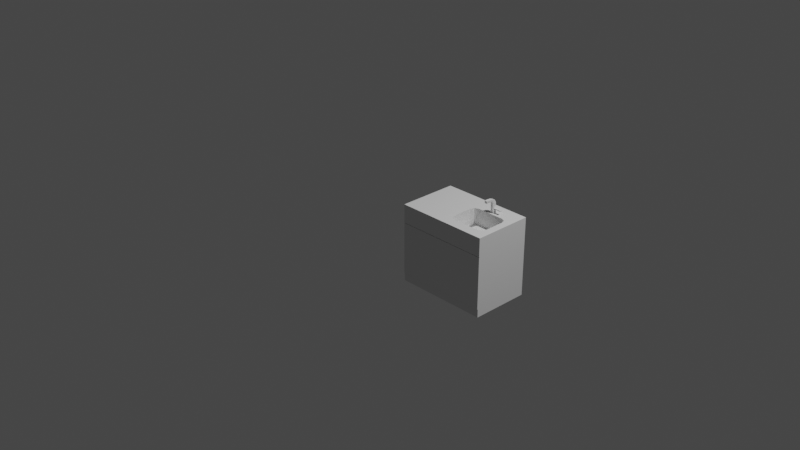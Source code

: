 # Source: Sink_BROKEN.blend  (saved by Blender 3.0.42; exported with 4.5.12 LTS)
import bpy
from mathutils import Matrix  # noqa: F401  (used for matrix-valued properties, if any)

bpy.ops.wm.read_factory_settings(use_empty=True)
scene = bpy.context.scene
scene.name = 'Scene'

# ---- collections
col_collection = bpy.data.collections.new('Collection'); scene.collection.children.link(col_collection)

# ---- world
world_world = bpy.data.worlds.new('World'); scene.world = world_world
world_world.use_nodes = True; world_world.node_tree.nodes.clear()
_N = world_world.node_tree.nodes; _L = world_world.node_tree.links
n0 = _N.new('ShaderNodeOutputWorld'); n0.name = 'World Output'; n0.location = (300, 300)
n1 = _N.new('ShaderNodeBackground'); n1.name = 'Background'; n1.location = (10, 300)
n1.inputs[0].default_value = (0.05088, 0.05088, 0.05088, 1.0)
_L.new(n1.outputs[0], n0.inputs[0])
n0.is_active_output = True
world_world.color = (0.05088, 0.05088, 0.05088)
world_world.use_sun_shadow = False
world_world.sun_shadow_jitter_overblur = 0.0

# ---- cameras
cam_camera = bpy.data.cameras.new('Camera')
cam_camera.clip_end = 100.0
cam_camera.ortho_scale = 7.314

# ---- lights
light_light = bpy.data.lights.new('Light', 'POINT')
light_light.transmission_factor = 0.0
light_light.energy = 1000.0
light_light.shadow_soft_size = 0.1
light_light.shadow_maximum_resolution = 0.006
light_light.use_absolute_resolution = True

# ---- meshes
me_cube_003 = bpy.data.meshes.new('Cube.003')
me_cube_003.from_pydata([(-0.4199, -0.4073, -0.4247), (-0.4199, -0.4073, 0.4283), (-0.4199, 0.425, -0.4247), (-0.4199, 0.425, 0.4283), (1.175, -0.4073, -0.4247), (1.175, -0.4073, 0.4283), (1.175, 0.425, -0.4247), (1.175, 0.425, 0.4283), (1.049, 0.425, -0.4247), (0.7596, 0.2894, 0.4283), (1.049, -0.4073, -0.4247), (1.049, -0.4073, 0.4283), (0.3933, 0.425, -0.4247), (0.3933, -0.4073, 0.4283), (0.6791, 0.2894, 0.4283), (0.3933, -0.4073, -0.4247), (-0.4199, 0.1792, -0.4247), (-0.4199, 0.1792, 0.4283), (1.175, 0.1792, -0.4247), (1.175, 0.1792, 0.4283), (1.049, 0.1792, -0.4247), (0.3933, 0.1792, -0.4247), (-0.4199, -0.2706, -0.4247), (1.175, -0.2706, 0.4283), (1.049, -0.2706, -0.4247), (0.3933, -0.2706, -0.4247), (-0.4199, -0.2706, 0.4283), (1.175, -0.2706, -0.4247), (0.7508, 0.2106, 0.4283), (1.049, 0.0915, 0.4283), (1.137, 0.1792, 0.4283), (0.7596, 0.2415, 0.4283), (1.024, 0.1535, 0.4283), (0.3933, 0.0915, 0.4283), (0.6879, 0.2106, 0.4283), (0.6791, 0.2415, 0.4283), (0.3056, 0.1792, 0.4283), (0.419, 0.1535, 0.4283), (1.049, -0.1828, 0.4283), (0.9616, -0.2706, 0.4283), (1.049, -0.3406, 0.4283), (1.137, -0.2706, 0.4283), (1.024, -0.2449, 0.4283), (0.481, -0.2706, 0.4283), (0.3933, -0.1828, 0.4283), (0.3056, -0.2706, 0.4283), (0.3933, -0.3406, 0.4283), (0.419, -0.2449, 0.4283), (0.481, 0.1792, 0.2546), (0.3933, 0.0915, 0.2546), (0.419, 0.1535, 0.2546), (1.049, 0.0915, 0.2546), (0.9616, 0.1792, 0.2546), (1.024, 0.1535, 0.2546), (0.9616, -0.2706, 0.2546), (1.049, -0.1828, 0.2546), (1.024, -0.2449, 0.2546), (0.3933, -0.1828, 0.2546), (0.481, -0.2706, 0.2546), (0.419, -0.2449, 0.2546), (0.3933, 0.425, 0.4283), (1.049, 0.425, 0.4283), (1.049, 0.2669, 0.4283), (0.9616, 0.1792, 0.4283), (0.481, 0.1792, 0.4283), (0.3933, 0.2669, 0.4283), (0.697, 0.256, 0.4715), (0.7416, 0.256, 0.4715), (0.7416, 0.2222, 0.4715), (0.7368, 0.2003, 0.4715), (0.7019, 0.2003, 0.4715), (0.697, 0.2222, 0.4715), (0.6957, 0.2557, 0.5389), (0.743, 0.2557, 0.5389), (0.743, 0.2222, 0.5331), (0.7378, 0.2006, 0.5293), (0.7008, 0.2006, 0.5293), (0.6957, 0.2222, 0.5331), (0.6957, 0.2316, 0.5696), (0.743, 0.2316, 0.5696), (0.743, 0.207, 0.5577), (0.7378, 0.1911, 0.55), (0.7008, 0.1911, 0.55), (0.6957, 0.207, 0.5577), (0.6957, 0.1847, 0.5839), (0.743, 0.1847, 0.5839), (0.743, 0.1734, 0.5683), (0.7378, 0.1661, 0.5583), (0.7008, 0.1661, 0.5583), (0.6957, 0.1734, 0.5683), (0.6957, 0.1286, 0.5871), (0.743, 0.1286, 0.5871), (0.743, 0.1298, 0.5707), (0.733, 0.1257, 0.56), (0.7056, 0.1257, 0.56), (0.6957, 0.1298, 0.5707), (0.6957, 0.08591, 0.5864), (0.743, 0.08591, 0.5864), (0.743, 0.08704, 0.57), (0.733, 0.09254, 0.5595), (0.7056, 0.09254, 0.5595), (0.6957, 0.08704, 0.57), (0.7008, 0.1305, 0.5601), (0.7378, 0.1305, 0.5601), (0.7008, 0.08777, 0.5595), (0.7378, 0.08777, 0.5595), (0.7056, 0.1258, 0.5577), (0.733, 0.1258, 0.5577), (0.7056, 0.0926, 0.5572), (0.733, 0.0926, 0.5572), (0.6968, 0.2222, 0.4802), (0.6968, 0.256, 0.4811), (0.7017, 0.2003, 0.4797), (0.7418, 0.256, 0.4811), (0.7369, 0.2003, 0.4797), (0.7418, 0.2222, 0.4802), (0.8619, 0.256, 0.4705), (0.8731, 0.2449, 0.4704), (0.8698, 0.2528, 0.4705), (0.8731, 0.2334, 0.4704), (0.8619, 0.2222, 0.4705), (0.8698, 0.2255, 0.4705), (0.8733, 0.2448, 0.4797), (0.8621, 0.256, 0.4801), (0.87, 0.2527, 0.4799), (0.8621, 0.2222, 0.4793), (0.8733, 0.2334, 0.4794), (0.87, 0.2255, 0.4793), (-0.4199, -0.4073, 0.2239), (-0.4199, 0.425, 0.2239), (1.175, 0.425, 0.2239), (1.175, -0.4073, 0.2239), (1.049, 0.425, 0.2239), (0.3933, 0.425, 0.2239), (1.175, 0.1792, 0.2239), (-0.4199, 0.1792, 0.2239), (-0.4199, -0.2706, 0.2239), (1.175, -0.2706, 0.2239), (-0.4199, 0.425, -0.3358), (1.175, 0.425, -0.3358), (1.175, -0.4073, -0.3358), (1.049, -0.4073, -0.3358), (1.049, 0.425, -0.3358), (0.3933, 0.425, -0.3358), (0.3933, -0.4073, -0.3358), (1.175, 0.1792, -0.3358), (-0.4199, 0.1792, -0.3358), (-0.4199, -0.2706, -0.3358), (1.175, -0.2706, -0.3358), (-0.4199, -0.4073, -0.3358), (-0.4199, -0.4164, 0.2239), (-0.4199, -0.4164, 0.4283), (0.3933, -0.4164, 0.4283), (1.175, -0.4164, 0.4283), (1.049, -0.4164, 0.4283), (-0.4199, -0.4164, -0.3358), (1.175, -0.4164, 0.2239), (1.049, -0.4164, 0.2239), (0.3933, -0.4164, 0.2239), (1.175, -0.4164, -0.3358), (1.049, -0.4164, -0.3358), (0.3933, -0.4164, -0.3358), (-0.4199, -0.4073, 0.2299), (-0.4199, 0.425, 0.2299), (1.175, 0.425, 0.2299), (1.175, -0.4073, 0.2299), (1.049, 0.425, 0.2299), (0.3933, 0.425, 0.2299), (1.175, 0.1792, 0.2299), (-0.4199, 0.1792, 0.2299), (-0.4199, -0.2706, 0.2299), (1.175, -0.2706, 0.2299), (-0.4199, -0.4164, 0.2299), (1.175, -0.4164, 0.2299), (1.049, -0.4164, 0.2299), (0.3933, -0.4164, 0.2299), (0.385, 0.425, -0.4247), (0.385, 0.425, 0.4283), (0.385, -0.4073, -0.4247), (0.385, 0.1792, -0.4247), (0.385, -0.2706, -0.4247), (0.385, 0.425, 0.2239), (0.385, -0.4073, -0.3358), (0.385, 0.425, -0.3358), (0.385, -0.4164, 0.2239), (0.385, -0.4164, -0.3358), (0.385, 0.425, 0.2299)], [], [(169, 17, 3, 163), (166, 61, 7, 164), (171, 23, 5, 165), (13, 1, 151, 152), (24, 27, 4, 10), (51, 53, 52, 48, 50, 49, 57, 59, 58, 54, 56, 55), (46, 45, 26, 1, 13), (25, 24, 10, 15), (141, 140, 159, 160), (167, 60, 61, 166), (186, 177, 60, 167), (180, 25, 15, 178), (43, 39, 54, 58), (140, 131, 156, 159), (63, 64, 48, 52), (176, 12, 21, 179), (12, 8, 20, 21), (19, 30, 29, 38, 41, 23), (33, 36, 17, 26, 45, 44), (8, 6, 18, 20), (164, 7, 19, 168), (170, 26, 17, 169), (162, 1, 26, 170), (34, 28, 69, 70), (179, 21, 25, 180), (21, 20, 24, 25), (38, 29, 51, 55), (33, 44, 57, 49), (20, 18, 27, 24), (168, 19, 23, 171), (23, 41, 40, 11, 5), (40, 39, 43, 46, 13, 11), (60, 177, 3, 17, 36, 65), (63, 32, 29, 30, 62), (33, 37, 64, 65, 36), (38, 42, 39, 40, 41), (43, 47, 44, 45, 46), (63, 52, 53, 32), (32, 53, 51, 29), (54, 39, 42, 56), (56, 42, 38, 55), (57, 44, 47, 59), (59, 47, 43, 58), (48, 64, 37, 50), (50, 37, 33, 49), (7, 61, 62, 30, 19), (14, 9, 61, 60), (31, 28, 63, 62), (34, 35, 65, 64), (9, 31, 62, 61), (35, 14, 60, 65), (28, 34, 64, 63), (111, 110, 77, 72), (31, 9, 67, 68), (28, 31, 68, 69), (14, 35, 71, 66), (35, 34, 70, 71), (9, 14, 66, 67), (72, 77, 83, 78), (110, 112, 76, 77), (113, 111, 72, 73), (112, 114, 75, 76), (115, 113, 73, 74), (114, 115, 74, 75), (82, 81, 87, 88), (77, 76, 82, 83), (73, 72, 78, 79), (76, 75, 81, 82), (74, 73, 79, 80), (75, 74, 80, 81), (84, 89, 95, 90), (80, 79, 85, 86), (81, 80, 86, 87), (78, 83, 89, 84), (83, 82, 88, 89), (79, 78, 84, 85), (93, 99, 109, 107), (89, 88, 102, 95), (85, 84, 90, 91), (88, 87, 103, 102), (86, 85, 91, 92), (87, 86, 92, 103), (97, 96, 101, 104, 105, 98), (92, 91, 97, 98), (103, 92, 98, 105), (90, 95, 101, 96), (95, 102, 104, 101), (91, 90, 96, 97), (93, 94, 102, 103), (100, 99, 105, 104), (99, 93, 103, 105), (94, 100, 104, 102), (106, 107, 109, 108), (94, 93, 107, 106), (100, 94, 106, 108), (99, 100, 108, 109), (69, 68, 115, 114), (70, 69, 114, 112), (67, 66, 111, 113), (71, 70, 112, 110), (66, 71, 110, 111), (67, 113, 123, 116), (119, 117, 122, 126), (113, 115, 125, 127, 126, 122, 124, 123), (115, 68, 120, 125), (122, 117, 118, 124), (124, 118, 116, 123), (125, 120, 121, 127), (127, 121, 119, 126), (68, 67, 116, 118, 117, 119, 121, 120), (145, 134, 137, 148), (149, 128, 136, 147), (147, 136, 135, 146), (139, 130, 134, 145), (144, 141, 160, 161), (183, 181, 133, 143), (143, 133, 132, 142), (182, 144, 161, 185), (11, 13, 152, 154), (148, 137, 131, 140), (142, 132, 130, 139), (146, 135, 129, 138), (16, 146, 138, 2), (8, 142, 139, 6), (27, 148, 140, 4), (178, 182, 149, 0), (4, 140, 141, 10), (12, 143, 142, 8), (176, 183, 143, 12), (10, 141, 144, 15), (6, 139, 145, 18), (22, 147, 146, 16), (0, 149, 147, 22), (18, 145, 148, 27), (175, 152, 151, 172), (173, 153, 154, 174), (174, 154, 152, 175), (160, 157, 158, 161), (159, 156, 157, 160), (185, 184, 150, 155), (165, 5, 153, 173), (5, 11, 154, 153), (128, 149, 155, 150), (1, 162, 172, 151), (162, 165, 173, 174, 175, 172), (165, 162, 128, 131), (131, 128, 150, 184, 158, 157, 156), (134, 168, 171, 137), (128, 162, 170, 136), (136, 170, 169, 135), (130, 164, 168, 134), (181, 186, 167, 133), (133, 167, 166, 132), (137, 171, 165, 131), (132, 166, 164, 130), (135, 169, 163, 129), (129, 163, 186, 181), (161, 158, 184, 185), (2, 138, 183, 176), (15, 144, 182, 178), (149, 182, 185, 155), (138, 129, 181, 183), (16, 179, 180, 22), (2, 176, 179, 16), (22, 180, 178, 0), (163, 3, 177, 186)])
_uv = me_cube_003.uv_layers.new(name='UVMap')
_uv.uv.foreach_set('vector', [0.5669, 0.1777, 0.625, 0.1777, 0.625, 0.25, 0.5669, 0.25, 0.5669, 0.4802, 0.625, 0.4802, 0.625, 0.5, 0.5669, 0.5, 0.5669, 0.7046, 0.625, 0.7046, 0.625, 0.75, 0.5669, 0.75, 0.7476, 0.75, 0.875, 0.75, 0.875, 0.75, 0.7476, 0.75, 0.3552, 0.7046, 0.375, 0.7046, 0.375, 0.75, 0.3552, 0.75, 0.6448, 0.5981, 0.6461, 0.5748, 0.6585, 0.5723, 0.7338, 0.5723, 0.7462, 0.5748, 0.7476, 0.5981, 0.7476, 0.6788, 0.7462, 0.7021, 0.7338, 0.7046, 0.6585, 0.7046, 0.6461, 0.7021, 0.6448, 0.6788, 0.7476, 0.7304, 0.7613, 0.7046, 0.875, 0.7046, 0.875, 0.75, 0.7476, 0.75, 0.2524, 0.7046, 0.3552, 0.7046, 0.3552, 0.75, 0.2524, 0.75, 0.4011, 0.7698, 0.4011, 0.75, 0.4011, 0.75, 0.4011, 0.7698, 0.5669, 0.3774, 0.625, 0.3774, 0.625, 0.4802, 0.5669, 0.4802, 0.5669, 0.3761, 0.625, 0.3761, 0.625, 0.3774, 0.5669, 0.3774, 0.2511, 0.7046, 0.2524, 0.7046, 0.2524, 0.75, 0.2511, 0.75, 0.7338, 0.7046, 0.6585, 0.7046, 0.6585, 0.7046, 0.7338, 0.7046, 0.4011, 0.75, 0.5651, 0.75, 0.5651, 0.75, 0.4011, 0.75, 0.6585, 0.5723, 0.7338, 0.5723, 0.7338, 0.5723, 0.6585, 0.5723, 0.2511, 0.5, 0.2524, 0.5, 0.2524, 0.5723, 0.2511, 0.5723, 0.2524, 0.5, 0.3552, 0.5, 0.3552, 0.5723, 0.2524, 0.5723, 0.625, 0.5723, 0.631, 0.5723, 0.6448, 0.5981, 0.6448, 0.6788, 0.631, 0.7046, 0.625, 0.7046, 0.7476, 0.5981, 0.7613, 0.5723, 0.875, 0.5723, 0.875, 0.7046, 0.7613, 0.7046, 0.7476, 0.6788, 0.3552, 0.5, 0.375, 0.5, 0.375, 0.5723, 0.3552, 0.5723, 0.5669, 0.5, 0.625, 0.5, 0.625, 0.5723, 0.5669, 0.5723, 0.5669, 0.04543, 0.625, 0.04543, 0.625, 0.1777, 0.5669, 0.1777, 0.5669, 0.0, 0.625, 0.0, 0.625, 0.04543, 0.5669, 0.04543, 0.731, 0.5594, 0.6614, 0.5594, 0.6614, 0.5594, 0.731, 0.5594, 0.2511, 0.5723, 0.2524, 0.5723, 0.2524, 0.7046, 0.2511, 0.7046, 0.2524, 0.5723, 0.3552, 0.5723, 0.3552, 0.7046, 0.2524, 0.7046, 0.6448, 0.6788, 0.6448, 0.5981, 0.6448, 0.5981, 0.6448, 0.6788, 0.7476, 0.5981, 0.7476, 0.6788, 0.7476, 0.6788, 0.7476, 0.5981, 0.3552, 0.5723, 0.375, 0.5723, 0.375, 0.7046, 0.3552, 0.7046, 0.5669, 0.5723, 0.625, 0.5723, 0.625, 0.7046, 0.5669, 0.7046, 0.625, 0.7046, 0.631, 0.7046, 0.6448, 0.7304, 0.6448, 0.75, 0.625, 0.75, 0.6448, 0.7304, 0.6585, 0.7046, 0.7338, 0.7046, 0.7476, 0.7304, 0.7476, 0.75, 0.6448, 0.75, 0.7476, 0.5, 0.7489, 0.5, 0.875, 0.5, 0.875, 0.5723, 0.7613, 0.5723, 0.7476, 0.5465, 0.6585, 0.5723, 0.6488, 0.5723, 0.6448, 0.5723, 0.631, 0.5723, 0.6448, 0.5465, 0.7476, 0.5981, 0.7476, 0.5798, 0.7476, 0.5723, 0.7476, 0.5465, 0.7613, 0.5723, 0.6448, 0.6788, 0.6448, 0.697, 0.6448, 0.7046, 0.6448, 0.7304, 0.631, 0.7046, 0.7338, 0.7046, 0.7435, 0.7046, 0.7476, 0.7046, 0.7613, 0.7046, 0.7476, 0.7304, 0.6585, 0.5723, 0.6585, 0.5723, 0.6461, 0.5748, 0.6448, 0.5723, 0.6448, 0.5723, 0.6461, 0.5748, 0.6448, 0.5981, 0.6448, 0.5981, 0.6585, 0.7046, 0.6585, 0.7046, 0.6448, 0.7046, 0.6461, 0.7021, 0.6461, 0.7021, 0.6448, 0.7046, 0.6448, 0.6788, 0.6448, 0.6788, 0.7476, 0.6788, 0.7476, 0.6788, 0.7476, 0.7046, 0.7462, 0.7021, 0.7462, 0.7021, 0.7476, 0.7046, 0.7338, 0.7046, 0.7338, 0.7046, 0.7338, 0.5723, 0.7338, 0.5723, 0.7476, 0.5723, 0.7462, 0.5748, 0.7462, 0.5748, 0.7476, 0.5723, 0.7476, 0.5981, 0.7476, 0.5981, 0.625, 0.5, 0.6448, 0.5, 0.6448, 0.5465, 0.631, 0.5723, 0.625, 0.5723, 0.7407, 0.5129, 0.6516, 0.5129, 0.6448, 0.5, 0.7476, 0.5, 0.6516, 0.5411, 0.6614, 0.5594, 0.6585, 0.5723, 0.6448, 0.5465, 0.731, 0.5594, 0.7407, 0.5411, 0.7476, 0.5465, 0.7338, 0.5723, 0.6516, 0.5129, 0.6516, 0.5411, 0.6448, 0.5465, 0.6448, 0.5, 0.7407, 0.5411, 0.7407, 0.5129, 0.7476, 0.5, 0.7476, 0.5465, 0.6614, 0.5594, 0.731, 0.5594, 0.7338, 0.5723, 0.6585, 0.5723, 0.7407, 0.5129, 0.7407, 0.5411, 0.7407, 0.5411, 0.7407, 0.5129, 0.6516, 0.5411, 0.6516, 0.5129, 0.6516, 0.5129, 0.6516, 0.5411, 0.6614, 0.5594, 0.6516, 0.5411, 0.6516, 0.5411, 0.6614, 0.5594, 0.7407, 0.5129, 0.7407, 0.5411, 0.7407, 0.5411, 0.7407, 0.5129, 0.7407, 0.5411, 0.731, 0.5594, 0.731, 0.5594, 0.7407, 0.5411, 0.6516, 0.5129, 0.7407, 0.5129, 0.7407, 0.5129, 0.6516, 0.5129, 0.7407, 0.5129, 0.7407, 0.5411, 0.7407, 0.5411, 0.7407, 0.5129, 0.7407, 0.5411, 0.731, 0.5594, 0.731, 0.5594, 0.7407, 0.5411, 0.6516, 0.5129, 0.7407, 0.5129, 0.7407, 0.5129, 0.6516, 0.5129, 0.731, 0.5594, 0.6614, 0.5594, 0.6614, 0.5594, 0.731, 0.5594, 0.6516, 0.5411, 0.6516, 0.5129, 0.6516, 0.5129, 0.6516, 0.5411, 0.6614, 0.5594, 0.6516, 0.5411, 0.6516, 0.5411, 0.6614, 0.5594, 0.731, 0.5594, 0.6614, 0.5594, 0.6614, 0.5594, 0.731, 0.5594, 0.7407, 0.5411, 0.731, 0.5594, 0.731, 0.5594, 0.7407, 0.5411, 0.6516, 0.5129, 0.7407, 0.5129, 0.7407, 0.5129, 0.6516, 0.5129, 0.731, 0.5594, 0.6614, 0.5594, 0.6614, 0.5594, 0.731, 0.5594, 0.6516, 0.5411, 0.6516, 0.5129, 0.6516, 0.5129, 0.6516, 0.5411, 0.6614, 0.5594, 0.6516, 0.5411, 0.6516, 0.5411, 0.6614, 0.5594, 0.7407, 0.5129, 0.7407, 0.5411, 0.7407, 0.5411, 0.7407, 0.5129, 0.6516, 0.5411, 0.6516, 0.5129, 0.6516, 0.5129, 0.6516, 0.5411, 0.6614, 0.5594, 0.6516, 0.5411, 0.6516, 0.5411, 0.6614, 0.5594, 0.7407, 0.5129, 0.7407, 0.5411, 0.7407, 0.5411, 0.7407, 0.5129, 0.7407, 0.5411, 0.731, 0.5594, 0.731, 0.5594, 0.7407, 0.5411, 0.6516, 0.5129, 0.7407, 0.5129, 0.7407, 0.5129, 0.6516, 0.5129, 0.6703, 0.5594, 0.6703, 0.5594, 0.6703, 0.5594, 0.6703, 0.5594, 0.7407, 0.5411, 0.731, 0.5594, 0.731, 0.5594, 0.7407, 0.5411, 0.6516, 0.5129, 0.7407, 0.5129, 0.7407, 0.5129, 0.6516, 0.5129, 0.731, 0.5594, 0.6614, 0.5594, 0.6614, 0.5594, 0.731, 0.5594, 0.6516, 0.5411, 0.6516, 0.5129, 0.6516, 0.5129, 0.6516, 0.5411, 0.6614, 0.5594, 0.6516, 0.5411, 0.6516, 0.5411, 0.6614, 0.5594, 0.6516, 0.5129, 0.7407, 0.5129, 0.7407, 0.5411, 0.731, 0.5594, 0.6614, 0.5594, 0.6516, 0.5411, 0.6516, 0.5411, 0.6516, 0.5129, 0.6516, 0.5129, 0.6516, 0.5411, 0.6614, 0.5594, 0.6516, 0.5411, 0.6516, 0.5411, 0.6614, 0.5594, 0.7407, 0.5129, 0.7407, 0.5411, 0.7407, 0.5411, 0.7407, 0.5129, 0.7407, 0.5411, 0.731, 0.5594, 0.731, 0.5594, 0.7407, 0.5411, 0.6516, 0.5129, 0.7407, 0.5129, 0.7407, 0.5129, 0.6516, 0.5129, 0.6703, 0.5594, 0.722, 0.5594, 0.731, 0.5594, 0.6614, 0.5594, 0.722, 0.5594, 0.6703, 0.5594, 0.6614, 0.5594, 0.731, 0.5594, 0.6703, 0.5594, 0.6703, 0.5594, 0.6614, 0.5594, 0.6614, 0.5594, 0.722, 0.5594, 0.722, 0.5594, 0.731, 0.5594, 0.731, 0.5594, 0.722, 0.5594, 0.6703, 0.5594, 0.6703, 0.5594, 0.722, 0.5594, 0.722, 0.5594, 0.6703, 0.5594, 0.6703, 0.5594, 0.722, 0.5594, 0.722, 0.5594, 0.722, 0.5594, 0.722, 0.5594, 0.722, 0.5594, 0.6703, 0.5594, 0.722, 0.5594, 0.722, 0.5594, 0.6703, 0.5594, 0.6614, 0.5594, 0.6516, 0.5411, 0.6516, 0.5411, 0.6614, 0.5594, 0.731, 0.5594, 0.6614, 0.5594, 0.6614, 0.5594, 0.731, 0.5594, 0.6516, 0.5129, 0.7407, 0.5129, 0.7407, 0.5129, 0.6516, 0.5129, 0.7407, 0.5411, 0.731, 0.5594, 0.731, 0.5594, 0.7407, 0.5411, 0.7407, 0.5129, 0.7407, 0.5411, 0.7407, 0.5411, 0.7407, 0.5129, 0.6516, 0.5129, 0.6516, 0.5129, 0.6516, 0.5129, 0.6516, 0.5129, 0.6516, 0.5318, 0.6516, 0.5222, 0.6516, 0.5222, 0.6516, 0.5318, 0.6516, 0.5129, 0.6516, 0.5411, 0.6516, 0.5411, 0.6516, 0.5402, 0.6516, 0.5318, 0.6516, 0.5222, 0.6516, 0.5138, 0.6516, 0.5129, 0.6516, 0.5411, 0.6516, 0.5411, 0.6516, 0.5411, 0.6516, 0.5411, 0.6516, 0.5222, 0.6516, 0.5222, 0.6516, 0.5138, 0.6516, 0.5138, 0.6516, 0.5138, 0.6516, 0.5138, 0.6516, 0.5129, 0.6516, 0.5129, 0.6516, 0.5411, 0.6516, 0.5411, 0.6516, 0.5402, 0.6516, 0.5402, 0.6516, 0.5402, 0.6516, 0.5402, 0.6516, 0.5318, 0.6516, 0.5318, 0.6516, 0.5411, 0.6516, 0.5129, 0.6516, 0.5129, 0.6516, 0.5138, 0.6516, 0.5222, 0.6516, 0.5318, 0.6516, 0.5402, 0.6516, 0.5411, 0.4011, 0.5723, 0.5651, 0.5723, 0.5651, 0.7046, 0.4011, 0.7046, 0.4011, 0.0, 0.5651, 0.0, 0.5651, 0.04543, 0.4011, 0.04543, 0.4011, 0.04543, 0.5651, 0.04543, 0.5651, 0.1777, 0.4011, 0.1777, 0.4011, 0.5, 0.5651, 0.5, 0.5651, 0.5723, 0.4011, 0.5723, 0.4011, 0.8726, 0.4011, 0.7698, 0.4011, 0.7698, 0.4011, 0.8726, 0.4011, 0.3761, 0.5651, 0.3761, 0.5651, 0.3774, 0.4011, 0.3774, 0.4011, 0.3774, 0.5651, 0.3774, 0.5651, 0.4802, 0.4011, 0.4802, 0.4011, 0.8739, 0.4011, 0.8726, 0.4011, 0.8726, 0.4011, 0.8739, 0.6448, 0.75, 0.7476, 0.75, 0.7476, 0.75, 0.6448, 0.75, 0.4011, 0.7046, 0.5651, 0.7046, 0.5651, 0.75, 0.4011, 0.75, 0.4011, 0.4802, 0.5651, 0.4802, 0.5651, 0.5, 0.4011, 0.5, 0.4011, 0.1777, 0.5651, 0.1777, 0.5651, 0.25, 0.4011, 0.25, 0.375, 0.1777, 0.4011, 0.1777, 0.4011, 0.25, 0.375, 0.25, 0.375, 0.4802, 0.4011, 0.4802, 0.4011, 0.5, 0.375, 0.5, 0.375, 0.7046, 0.4011, 0.7046, 0.4011, 0.75, 0.375, 0.75, 0.375, 0.8739, 0.4011, 0.8739, 0.4011, 1.0, 0.375, 1.0, 0.375, 0.75, 0.4011, 0.75, 0.4011, 0.7698, 0.375, 0.7698, 0.375, 0.3774, 0.4011, 0.3774, 0.4011, 0.4802, 0.375, 0.4802, 0.375, 0.3761, 0.4011, 0.3761, 0.4011, 0.3774, 0.375, 0.3774, 0.375, 0.7698, 0.4011, 0.7698, 0.4011, 0.8726, 0.375, 0.8726, 0.375, 0.5, 0.4011, 0.5, 0.4011, 0.5723, 0.375, 0.5723, 0.375, 0.04543, 0.4011, 0.04543, 0.4011, 0.1777, 0.375, 0.1777, 0.375, 0.0, 0.4011, 0.0, 0.4011, 0.04543, 0.375, 0.04543, 0.375, 0.5723, 0.4011, 0.5723, 0.4011, 0.7046, 0.375, 0.7046, 0.5669, 0.8726, 0.625, 0.8726, 0.625, 1.0, 0.5669, 1.0, 0.5669, 0.75, 0.625, 0.75, 0.625, 0.7698, 0.5669, 0.7698, 0.5669, 0.7698, 0.625, 0.7698, 0.625, 0.8726, 0.5669, 0.8726, 0.4011, 0.7698, 0.5651, 0.7698, 0.5651, 0.8726, 0.4011, 0.8726, 0.4011, 0.75, 0.5651, 0.75, 0.5651, 0.7698, 0.4011, 0.7698, 0.4011, 0.8739, 0.5651, 0.8739, 0.5651, 1.0, 0.4011, 1.0, 0.5669, 0.75, 0.625, 0.75, 0.625, 0.75, 0.5669, 0.75, 0.625, 0.75, 0.6448, 0.75, 0.6448, 0.75, 0.625, 0.75, 0.5651, 0.0, 0.4011, 0.0, 0.4011, 0.0, 0.5651, 0.0, 0.625, 0.0, 0.5669, 0.0, 0.5669, 0.0, 0.625, 0.0, 0.5669, 0.0, 0.5669, 0.75, 0.5669, 0.75, 0.5669, 0.7698, 0.5669, 0.8726, 0.5669, 0.0, 0.5669, 0.75, 0.5669, 0.0, 0.5651, 0.0, 0.5651, 0.75, 0.5651, 0.75, 0.5651, 0.0, 0.5651, 0.0, 0.5651, 0.8636, 0.5651, 0.8726, 0.5651, 0.7698, 0.5651, 0.75, 0.5651, 0.5723, 0.5669, 0.5723, 0.5669, 0.7046, 0.5651, 0.7046, 0.5651, 0.0, 0.5669, 0.0, 0.5669, 0.04543, 0.5651, 0.04543, 0.5651, 0.04543, 0.5669, 0.04543, 0.5669, 0.1777, 0.5651, 0.1777, 0.5651, 0.5, 0.5669, 0.5, 0.5669, 0.5723, 0.5651, 0.5723, 0.5651, 0.3761, 0.5669, 0.3761, 0.5669, 0.3774, 0.5651, 0.3774, 0.5651, 0.3774, 0.5669, 0.3774, 0.5669, 0.4802, 0.5651, 0.4802, 0.5651, 0.7046, 0.5669, 0.7046, 0.5669, 0.75, 0.5651, 0.75, 0.5651, 0.4802, 0.5669, 0.4802, 0.5669, 0.5, 0.5651, 0.5, 0.5651, 0.1777, 0.5669, 0.1777, 0.5669, 0.25, 0.5651, 0.25, 0.5651, 0.25, 0.5669, 0.25, 0.5669, 0.3761, 0.5651, 0.3761, 0.4011, 0.8726, 0.5651, 0.8726, 0.5651, 0.8739, 0.4011, 0.8739, 0.375, 0.25, 0.4011, 0.25, 0.4011, 0.3761, 0.375, 0.3761, 0.375, 0.8726, 0.4011, 0.8726, 0.4011, 0.8739, 0.375, 0.8739, 0.4011, 1.0, 0.4011, 0.8739, 0.4011, 0.8739, 0.4011, 1.0, 0.4011, 0.25, 0.5651, 0.25, 0.5651, 0.3761, 0.4011, 0.3761, 0.125, 0.5723, 0.2511, 0.5723, 0.2511, 0.7046, 0.125, 0.7046, 0.125, 0.5, 0.2511, 0.5, 0.2511, 0.5723, 0.125, 0.5723, 0.125, 0.7046, 0.2511, 0.7046, 0.2511, 0.75, 0.125, 0.75, 0.5669, 0.25, 0.625, 0.25, 0.625, 0.3761, 0.5669, 0.3761])
me_cube_003.use_remesh_fix_poles = True
me_cube_003.use_remesh_preserve_attributes = False
me_cube_003.update()

# ---- objects
ob_light = bpy.data.objects.new('Light', light_light)
ob_camera = bpy.data.objects.new('Camera', cam_camera)
ob_empty = bpy.data.objects.new('Empty', None)
ob_cube = bpy.data.objects.new('Cube', me_cube_003)

# ---- transforms, parenting, visibility, modifiers, constraints
ob_light.location = (4.076, 1.005, 5.904)
ob_light.rotation_euler = (0.6503, 0.05522, 1.866)
ob_light.lock_rotations_4d = False
ob_light.empty_display_type = 'ARROWS'
ob_light.color = (0.0, 0.0, 0.0, 0.0)
ob_light.lineart.crease_threshold = 0.0
ob_camera.location = (7.359, -6.926, 4.958)
ob_camera.rotation_euler = (1.109, 0.0, 0.8149)
ob_camera.lock_rotations_4d = False
ob_camera.empty_display_type = 'ARROWS'
ob_camera.color = (0.0, 0.0, 0.0, 0.0)
ob_camera.display_type = 'WIRE'
ob_camera.lineart.crease_threshold = 0.0
ob_empty.location = (-0.03165, -2.977e-08, 0.2216)
ob_empty.rotation_euler = (1.571, -0.0, -0.0)
ob_empty.scale = (0.2741, 0.2741, 0.2741)
ob_empty.empty_display_type = 'IMAGE'
ob_empty.empty_display_size = 5.0
ob_cube.location = (0.6658, -0.002899, -0.01314)
ob_cube.scale = (0.6162, 0.7466, 0.9739)

# ---- collection membership
col_collection.objects.link(ob_light)
col_collection.objects.link(ob_camera)
col_collection.objects.link(ob_empty)
col_collection.objects.link(ob_cube)

# ---- scene / render settings (as saved in the file)
scene.camera = ob_camera
scene.frame_start = 1; scene.frame_end = 250; scene.frame_set(1)
scene.render.engine = 'BLENDER_EEVEE_NEXT'
scene.cycles.sampling_pattern = 'TABULATED_SOBOL'
scene.cycles.use_light_tree = False
scene.view_settings.view_transform = 'Filmic'
bpy.context.view_layer.update()
